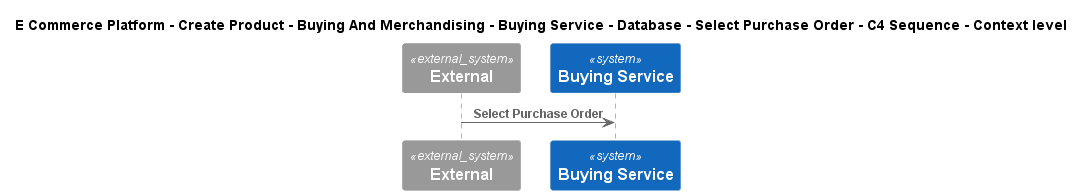

The diagram above was rendered by PlantUML. Its source (embedded in the PNG):
@startuml
!include ..\..\..\..\..\..\..\..\..\.c4s\C4_Sequence.puml
SHOW_FOOT_BOXES()

title E Commerce Platform - Create Product - Buying And Merchandising - Buying Service - Database - Select Purchase Order - C4 Sequence - Context level

System_Ext(C4InterFlow.SoftwareSystems.ExternalSystem, "External", "")
System(ECommercePlatform.CreateProduct.BuyingAndMerchandising.SoftwareSystems.BuyingService, "Buying Service", "")

Rel(C4InterFlow.SoftwareSystems.ExternalSystem, ECommercePlatform.CreateProduct.BuyingAndMerchandising.SoftwareSystems.BuyingService, "Select Purchase Order")


@enduml